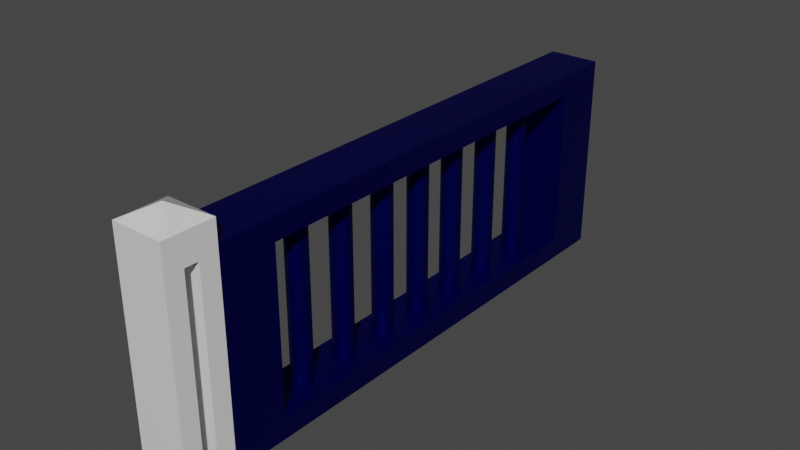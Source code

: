# Source: Pagar.blend  (saved by Blender 2.92.15; exported with 4.5.12 LTS)
import bpy
from mathutils import Matrix  # noqa: F401  (used for matrix-valued properties, if any)

bpy.ops.wm.read_factory_settings(use_empty=True)
scene = bpy.context.scene
scene.name = 'Scene'

# ---- collections
col_collection = bpy.data.collections.new('Collection'); scene.collection.children.link(col_collection)

# ---- materials (node trees are filled in below, after node groups)
mat_base = bpy.data.materials.new('Base')
mat_base.alpha_threshold = 0.0
mat_base.use_transparent_shadow = False
mat_base.line_color = (0.0, 0.0, 0.0, 1.0)
mat_material = bpy.data.materials.new('Material')
mat_material.use_transparent_shadow = False

# ---- material node trees
mat_base.use_nodes = True; mat_base.node_tree.nodes.clear()
_N = mat_base.node_tree.nodes; _L = mat_base.node_tree.links
n0 = _N.new('ShaderNodeOutputMaterial'); n0.name = 'Material Output'; n0.location = (300, 300)
n1 = _N.new('ShaderNodeBsdfPrincipled'); n1.name = 'Principled BSDF'; n1.location = (10, 300)
n1.distribution = 'GGX'
n1.subsurface_method = 'BURLEY'
n1.inputs[0].default_value = (0.0, 0.0005787, 0.1117, 1.0)
n1.inputs[1].default_value = 0.7409
n1.inputs[2].default_value = 0.5227
n1.inputs[3].default_value = 1.45
n1.inputs[13].default_value = 0.1136
n1.inputs[27].default_value = (0.0, 0.0, 0.0, 1.0)
n1.inputs[28].default_value = 1.0
_L.new(n1.outputs[0], n0.inputs[0])
n0.is_active_output = True
mat_material.use_nodes = True; mat_material.node_tree.nodes.clear()
_N = mat_material.node_tree.nodes; _L = mat_material.node_tree.links
n0 = _N.new('ShaderNodeBsdfPrincipled'); n0.name = 'Principled BSDF'; n0.location = (10, 300)
n0.distribution = 'GGX'
n0.subsurface_method = 'BURLEY'
n0.inputs[2].default_value = 0.2682
n0.inputs[3].default_value = 1.45
n0.inputs[27].default_value = (0.0, 0.0, 0.0, 1.0)
n0.inputs[28].default_value = 1.0
n1 = _N.new('ShaderNodeOutputMaterial'); n1.name = 'Material Output'; n1.location = (300, 300)
_L.new(n0.outputs[0], n1.inputs[0])
n1.is_active_output = True

# ---- world
world_world = bpy.data.worlds.new('World'); scene.world = world_world
world_world.use_nodes = True; world_world.node_tree.nodes.clear()
_N = world_world.node_tree.nodes; _L = world_world.node_tree.links
n0 = _N.new('ShaderNodeOutputWorld'); n0.name = 'World Output'; n0.location = (300, 300)
n1 = _N.new('ShaderNodeBackground'); n1.name = 'Background'; n1.location = (10, 300)
n1.inputs[0].default_value = (0.05088, 0.05088, 0.05088, 1.0)
_L.new(n1.outputs[0], n0.inputs[0])
n0.is_active_output = True
world_world.color = (0.05088, 0.05088, 0.05088)
world_world.use_sun_shadow = False
world_world.sun_shadow_jitter_overblur = 0.0

# ---- meshes
me_cube = bpy.data.meshes.new('Cube')
me_cube.from_pydata([(1.0, 0.7863, 0.7863), (1.0, 0.7863, -0.7863), (1.0, -0.7863, 0.7863), (1.0, -0.7863, -0.7863), (-1.0, 0.7863, 0.7863), (-1.0, 0.7863, -0.7863), (-1.0, -0.7863, 0.7863), (-1.0, -0.7863, -0.7863), (-1.0, 1.0, -1.0), (-1.0, -1.071, -0.9294), (1.0, 1.0, 1.0), (1.0, 1.0, -1.0), (-1.0, -1.071, 0.9294), (1.0, -1.071, 0.9294), (1.0, -1.071, -0.9294), (-1.0, 1.0, 1.0), (-0.01191, -0.3595, 0.7773), (-0.01191, -0.3595, -0.7872), (-0.01191, 0.04171, -0.7872), (-0.01191, 0.04171, 0.7773), (0.1412, 0.03866, -0.7872), (0.1412, 0.03866, 0.7773), (0.2709, 0.02999, -0.7872), (0.2709, 0.02999, 0.7773), (0.3576, 0.01702, -0.7872), (0.3576, 0.01702, 0.7773), (0.3881, 0.00171, -0.7872), (0.3881, 0.00171, 0.7773), (0.3576, -0.0136, -0.7872), (0.3576, -0.0136, 0.7773), (0.2709, -0.02657, -0.7872), (0.2709, -0.02657, 0.7773), (0.1412, -0.03525, -0.7872), (0.1412, -0.03525, 0.7773), (-0.01191, -0.03829, -0.7872), (-0.01191, -0.03829, 0.7773), (-0.165, -0.03525, -0.7872), (-0.165, -0.03525, 0.7773), (-0.2947, -0.02657, -0.7872), (-0.2947, -0.02657, 0.7773), (-0.3815, -0.0136, -0.7872), (-0.3815, -0.0136, 0.7773), (-0.4119, 0.00171, -0.7872), (-0.4119, 0.00171, 0.7773), (-0.3815, 0.01702, -0.7872), (-0.3815, 0.01702, 0.7773), (-0.2947, 0.02999, -0.7872), (-0.2947, 0.02999, 0.7773), (-0.165, 0.03866, -0.7872), (-0.165, 0.03866, 0.7773), (0.1412, -0.3626, -0.7872), (0.1412, -0.3626, 0.7773), (0.2709, -0.3712, -0.7872), (0.2709, -0.3712, 0.7773), (0.3576, -0.3842, -0.7872), (0.3576, -0.3842, 0.7773), (0.3881, -0.3995, -0.7872), (0.3881, -0.3995, 0.7773), (0.3576, -0.4148, -0.7872), (0.3576, -0.4148, 0.7773), (0.2709, -0.4278, -0.7872), (0.2709, -0.4278, 0.7773), (0.1412, -0.4365, -0.7872), (0.1412, -0.4365, 0.7773), (-0.01191, -0.4395, -0.7872), (-0.01191, -0.4395, 0.7773), (-0.165, -0.4365, -0.7872), (-0.165, -0.4365, 0.7773), (-0.2947, -0.4278, -0.7872), (-0.2947, -0.4278, 0.7773), (-0.3815, -0.4148, -0.7872), (-0.3815, -0.4148, 0.7773), (-0.4119, -0.3995, -0.7872), (-0.4119, -0.3995, 0.7773), (-0.3815, -0.3842, -0.7872), (-0.3815, -0.3842, 0.7773), (-0.2947, -0.3712, -0.7872), (-0.2947, -0.3712, 0.7773), (-0.165, -0.3626, -0.7872), (-0.165, -0.3626, 0.7773), (-0.01191, 0.443, 0.7773), (-0.01191, 0.443, -0.7872), (0.1412, 0.4399, -0.7872), (0.1412, 0.4399, 0.7773), (0.2709, 0.4312, -0.7872), (0.2709, 0.4312, 0.7773), (0.3576, 0.4183, -0.7872), (0.3576, 0.4183, 0.7773), (0.3881, 0.403, -0.7872), (0.3881, 0.403, 0.7773), (0.3576, 0.3876, -0.7872), (0.3576, 0.3876, 0.7773), (0.2709, 0.3747, -0.7872), (0.2709, 0.3747, 0.7773), (0.1412, 0.366, -0.7872), (0.1412, 0.366, 0.7773), (-0.01191, 0.363, -0.7872), (-0.01191, 0.363, 0.7773), (-0.165, 0.366, -0.7872), (-0.165, 0.366, 0.7773), (-0.2947, 0.3747, -0.7872), (-0.2947, 0.3747, 0.7773), (-0.3815, 0.3876, -0.7872), (-0.3815, 0.3876, 0.7773), (-0.4119, 0.403, -0.7872), (-0.4119, 0.403, 0.7773), (-0.3815, 0.4183, -0.7872), (-0.3815, 0.4183, 0.7773), (-0.2947, 0.4312, -0.7872), (-0.2947, 0.4312, 0.7773), (-0.165, 0.4399, -0.7872), (-0.165, 0.4399, 0.7773), (-0.01191, 0.6497, 0.7773), (-0.01191, 0.6497, -0.7872), (0.1412, 0.6467, -0.7872), (0.1412, 0.6467, 0.7773), (0.2709, 0.638, -0.7872), (0.2709, 0.638, 0.7773), (0.3576, 0.625, -0.7872), (0.3576, 0.625, 0.7773), (0.3881, 0.6097, -0.7872), (0.3881, 0.6097, 0.7773), (0.3576, 0.5944, -0.7872), (0.3576, 0.5944, 0.7773), (0.2709, 0.5814, -0.7872), (0.2709, 0.5814, 0.7773), (0.1412, 0.5727, -0.7872), (0.1412, 0.5727, 0.7773), (-0.01191, 0.5697, -0.7872), (-0.01191, 0.5697, 0.7773), (-0.165, 0.5727, -0.7872), (-0.165, 0.5727, 0.7773), (-0.2947, 0.5814, -0.7872), (-0.2947, 0.5814, 0.7773), (-0.3815, 0.5944, -0.7872), (-0.3815, 0.5944, 0.7773), (-0.4119, 0.6097, -0.7872), (-0.4119, 0.6097, 0.7773), (-0.3815, 0.625, -0.7872), (-0.3815, 0.625, 0.7773), (-0.2947, 0.638, -0.7872), (-0.2947, 0.638, 0.7773), (-0.165, 0.6467, -0.7872), (-0.165, 0.6467, 0.7773), (-0.01191, 0.2362, 0.7773), (-0.01191, 0.2362, -0.7872), (0.1412, 0.2332, -0.7872), (0.1412, 0.2332, 0.7773), (0.2709, 0.2245, -0.7872), (0.2709, 0.2245, 0.7773), (0.3576, 0.2115, -0.7872), (0.3576, 0.2115, 0.7773), (0.3881, 0.1962, -0.7872), (0.3881, 0.1962, 0.7773), (0.3576, 0.1809, -0.7872), (0.3576, 0.1809, 0.7773), (0.2709, 0.1679, -0.7872), (0.2709, 0.1679, 0.7773), (0.1412, 0.1592, -0.7872), (0.1412, 0.1592, 0.7773), (-0.01191, 0.1562, -0.7872), (-0.01191, 0.1562, 0.7773), (-0.165, 0.1592, -0.7872), (-0.165, 0.1592, 0.7773), (-0.2947, 0.1679, -0.7872), (-0.2947, 0.1679, 0.7773), (-0.3815, 0.1809, -0.7872), (-0.3815, 0.1809, 0.7773), (-0.4119, 0.1962, -0.7872), (-0.4119, 0.1962, 0.7773), (-0.3815, 0.2115, -0.7872), (-0.3815, 0.2115, 0.7773), (-0.2947, 0.2245, -0.7872), (-0.2947, 0.2245, 0.7773), (-0.165, 0.2332, -0.7872), (-0.165, 0.2332, 0.7773), (-0.01191, -0.152, -0.7872), (-0.01191, -0.152, 0.7773), (0.1412, -0.1551, -0.7872), (0.1412, -0.1551, 0.7773), (0.2709, -0.1637, -0.7872), (0.2709, -0.1637, 0.7773), (0.3576, -0.1767, -0.7872), (0.3576, -0.1767, 0.7773), (0.3881, -0.192, -0.7872), (0.3881, -0.192, 0.7773), (0.3576, -0.2073, -0.7872), (0.3576, -0.2073, 0.7773), (0.2709, -0.2203, -0.7872), (0.2709, -0.2203, 0.7773), (0.1412, -0.229, -0.7872), (0.1412, -0.229, 0.7773), (-0.01191, -0.232, -0.7872), (-0.01191, -0.232, 0.7773), (-0.165, -0.229, -0.7872), (-0.165, -0.229, 0.7773), (-0.2947, -0.2203, -0.7872), (-0.2947, -0.2203, 0.7773), (-0.3815, -0.2073, -0.7872), (-0.3815, -0.2073, 0.7773), (-0.4119, -0.192, -0.7872), (-0.4119, -0.192, 0.7773), (-0.3815, -0.1767, -0.7872), (-0.3815, -0.1767, 0.7773), (-0.2947, -0.1637, -0.7872), (-0.2947, -0.1637, 0.7773), (-0.165, -0.1551, -0.7872), (-0.165, -0.1551, 0.7773), (-0.01191, -0.5637, -0.7872), (-0.01191, -0.5637, 0.7773), (0.1412, -0.5667, -0.7872), (0.1412, -0.5667, 0.7773), (0.2709, -0.5754, -0.7872), (0.2709, -0.5754, 0.7773), (0.3576, -0.5884, -0.7872), (0.3576, -0.5884, 0.7773), (0.3881, -0.6037, -0.7872), (0.3881, -0.6037, 0.7773), (0.3576, -0.619, -0.7872), (0.3576, -0.619, 0.7773), (0.2709, -0.632, -0.7872), (0.2709, -0.632, 0.7773), (0.1412, -0.6406, -0.7872), (0.1412, -0.6406, 0.7773), (-0.01191, -0.6437, -0.7872), (-0.01191, -0.6437, 0.7773), (-0.165, -0.6406, -0.7872), (-0.165, -0.6406, 0.7773), (-0.2947, -0.632, -0.7872), (-0.2947, -0.632, 0.7773), (-0.3815, -0.619, -0.7872), (-0.3815, -0.619, 0.7773), (-0.4119, -0.6037, -0.7872), (-0.4119, -0.6037, 0.7773), (-0.3815, -0.5884, -0.7872), (-0.3815, -0.5884, 0.7773), (-0.2947, -0.5754, -0.7872), (-0.2947, -0.5754, 0.7773), (-0.165, -0.5667, -0.7872), (-0.165, -0.5667, 0.7773), (-1.0, -1.124, -0.9294), (-1.0, -1.124, 0.9294), (1.0, -1.124, 0.9294), (1.0, -1.124, -0.9294), (1.0, -1.0, 1.203), (-1.0, -1.0, 1.203), (1.0, -1.194, 1.203), (-1.0, -1.194, 1.203), (0.0, -1.097, 1.334), (-1.0, -1.0, -1.0), (-1.0, -1.0, 1.0), (1.0, -1.0, 1.0), (1.0, -1.0, -1.0), (-1.0, -1.194, -1.0), (-1.0, -1.194, 1.0), (1.0, -1.194, 1.0), (1.0, -1.194, -1.0)], [], [(10, 15, 250, 251), (12, 13, 242, 241), (5, 7, 3, 1), (8, 11, 252, 249), (7, 6, 2, 3), (8, 15, 10, 11), (7, 5, 8, 249), (0, 1, 11, 10), (6, 7, 249, 250), (3, 2, 251, 252), (5, 4, 15, 8), (2, 0, 10, 251), (4, 6, 250, 15), (1, 3, 252, 11), (1, 0, 4, 5), (0, 2, 6, 4), (51, 16, 79, 77, 75, 73, 71, 69, 67, 65, 63, 61, 59, 57, 55, 53), (18, 19, 21, 20), (74, 75, 77, 76), (20, 21, 23, 22), (72, 73, 75, 74), (22, 23, 25, 24), (70, 71, 73, 72), (24, 25, 27, 26), (68, 69, 71, 70), (26, 27, 29, 28), (66, 67, 69, 68), (28, 29, 31, 30), (64, 65, 67, 66), (30, 31, 33, 32), (62, 63, 65, 64), (32, 33, 35, 34), (60, 61, 63, 62), (34, 35, 37, 36), (58, 59, 61, 60), (36, 37, 39, 38), (56, 57, 59, 58), (38, 39, 41, 40), (54, 55, 57, 56), (40, 41, 43, 42), (17, 50, 52, 54, 56, 58, 60, 62, 64, 66, 68, 70, 72, 74, 76, 78), (52, 53, 55, 54), (42, 43, 45, 44), (78, 79, 16, 17), (50, 51, 53, 52), (44, 45, 47, 46), (21, 19, 49, 47, 45, 43, 41, 39, 37, 35, 33, 31, 29, 27, 25, 23), (17, 16, 51, 50), (46, 47, 49, 48), (76, 77, 79, 78), (48, 49, 19, 18), (18, 20, 22, 24, 26, 28, 30, 32, 34, 36, 38, 40, 42, 44, 46, 48), (83, 80, 111, 109, 107, 105, 103, 101, 99, 97, 95, 93, 91, 89, 87, 85), (106, 107, 109, 108), (104, 105, 107, 106), (102, 103, 105, 104), (100, 101, 103, 102), (98, 99, 101, 100), (96, 97, 99, 98), (94, 95, 97, 96), (92, 93, 95, 94), (90, 91, 93, 92), (88, 89, 91, 90), (86, 87, 89, 88), (81, 82, 84, 86, 88, 90, 92, 94, 96, 98, 100, 102, 104, 106, 108, 110), (84, 85, 87, 86), (110, 111, 80, 81), (82, 83, 85, 84), (81, 80, 83, 82), (108, 109, 111, 110), (115, 112, 143, 141, 139, 137, 135, 133, 131, 129, 127, 125, 123, 121, 119, 117), (138, 139, 141, 140), (136, 137, 139, 138), (134, 135, 137, 136), (132, 133, 135, 134), (130, 131, 133, 132), (128, 129, 131, 130), (126, 127, 129, 128), (124, 125, 127, 126), (122, 123, 125, 124), (120, 121, 123, 122), (118, 119, 121, 120), (113, 114, 116, 118, 120, 122, 124, 126, 128, 130, 132, 134, 136, 138, 140, 142), (116, 117, 119, 118), (142, 143, 112, 113), (114, 115, 117, 116), (113, 112, 115, 114), (140, 141, 143, 142), (147, 144, 175, 173, 171, 169, 167, 165, 163, 161, 159, 157, 155, 153, 151, 149), (170, 171, 173, 172), (168, 169, 171, 170), (166, 167, 169, 168), (164, 165, 167, 166), (162, 163, 165, 164), (160, 161, 163, 162), (158, 159, 161, 160), (156, 157, 159, 158), (154, 155, 157, 156), (152, 153, 155, 154), (150, 151, 153, 152), (145, 146, 148, 150, 152, 154, 156, 158, 160, 162, 164, 166, 168, 170, 172, 174), (148, 149, 151, 150), (174, 175, 144, 145), (146, 147, 149, 148), (145, 144, 147, 146), (172, 173, 175, 174), (176, 177, 179, 178), (178, 179, 181, 180), (180, 181, 183, 182), (182, 183, 185, 184), (184, 185, 187, 186), (186, 187, 189, 188), (188, 189, 191, 190), (190, 191, 193, 192), (192, 193, 195, 194), (194, 195, 197, 196), (196, 197, 199, 198), (198, 199, 201, 200), (200, 201, 203, 202), (202, 203, 205, 204), (179, 177, 207, 205, 203, 201, 199, 197, 195, 193, 191, 189, 187, 185, 183, 181), (204, 205, 207, 206), (206, 207, 177, 176), (176, 178, 180, 182, 184, 186, 188, 190, 192, 194, 196, 198, 200, 202, 204, 206), (208, 209, 211, 210), (210, 211, 213, 212), (212, 213, 215, 214), (214, 215, 217, 216), (216, 217, 219, 218), (218, 219, 221, 220), (220, 221, 223, 222), (222, 223, 225, 224), (224, 225, 227, 226), (226, 227, 229, 228), (228, 229, 231, 230), (230, 231, 233, 232), (232, 233, 235, 234), (234, 235, 237, 236), (211, 209, 239, 237, 235, 233, 231, 229, 227, 225, 223, 221, 219, 217, 215, 213), (236, 237, 239, 238), (238, 239, 209, 208), (208, 210, 212, 214, 216, 218, 220, 222, 224, 226, 228, 230, 232, 234, 236, 238), (256, 255, 254, 253), (249, 252, 256, 253), (254, 255, 246, 247), (9, 14, 13, 12), (244, 245, 248), (255, 251, 244, 246), (250, 254, 247, 245), (251, 250, 245, 244), (246, 244, 248), (247, 246, 248), (245, 247, 248), (9, 12, 250, 249), (13, 14, 252, 251), (241, 240, 253, 254), (243, 242, 255, 256), (240, 9, 249, 253), (12, 241, 254, 250), (14, 243, 256, 252), (242, 13, 251, 255), (240, 241, 242, 243)])
me_cube.polygons.foreach_set('material_index', [0, 1, 0, 0, 0, 0, 0, 0, 0, 0, 0, 0, 0, 0, 0, 0, 0, 0, 0, 0, 0, 0, 0, 0, 0, 0, 0, 0, 0, 0, 0, 0, 0, 0, 0, 0, 0, 0, 0, 0, 0, 0, 0, 0, 0, 0, 0, 0, 0, 0, 0, 0, 0, 0, 0, 0, 0, 0, 0, 0, 0, 0, 0, 0, 0, 0, 0, 0, 0, 0, 0, 0, 0, 0, 0, 0, 0, 0, 0, 0, 0, 0, 0, 0, 0, 0, 0, 0, 0, 0, 0, 0, 0, 0, 0, 0, 0, 0, 0, 0, 0, 0, 0, 0, 0, 0, 0, 0, 0, 0, 0, 0, 0, 0, 0, 0, 0, 0, 0, 0, 0, 0, 0, 0, 0, 0, 0, 0, 0, 0, 0, 0, 0, 0, 0, 0, 0, 0, 0, 0, 0, 0, 1, 1, 1, 1, 1, 1, 1, 1, 1, 1, 1, 1, 1, 1, 1, 1, 1, 1, 1, 1])
_uv = me_cube.uv_layers.new(name='UVMap')
_uv.uv.foreach_set('vector', [0.625, 0.5, 0.875, 0.5, 0.875, 0.75, 0.625, 0.75, 0.6162, 0.0, 0.6162, 0.75, 0.6162, 0.75, 0.6162, 0.0, 0.4017, 0.2233, 0.4017, 0.02672, 0.4017, 0.7233, 0.4017, 0.5267, 0.125, 0.5, 0.375, 0.5, 0.375, 0.75, 0.125, 0.75, 0.4017, 0.02672, 0.5983, 0.02672, 0.5983, 0.7233, 0.4017, 0.7233, 0.375, 0.25, 0.625, 0.25, 0.625, 0.5, 0.375, 0.5, 0.4017, 0.02672, 0.4017, 0.2233, 0.375, 0.25, 0.375, 0.0, 0.5983, 0.5267, 0.4017, 0.5267, 0.375, 0.5, 0.625, 0.5, 0.5983, 0.02672, 0.4017, 0.02672, 0.375, 0.0, 0.625, 0.0, 0.4017, 0.7233, 0.5983, 0.7233, 0.625, 0.75, 0.375, 0.75, 0.4017, 0.2233, 0.5983, 0.2233, 0.625, 0.25, 0.375, 0.25, 0.5983, 0.7233, 0.5983, 0.5267, 0.625, 0.5, 0.625, 0.75, 0.5983, 0.2233, 0.5983, 0.02672, 0.625, 0.0, 0.625, 0.25, 0.4017, 0.5267, 0.4017, 0.7233, 0.375, 0.75, 0.375, 0.5, 0.4017, 0.5267, 0.5983, 0.5267, 0.5983, 0.2233, 0.4017, 0.2233, 0.5983, 0.5267, 0.5983, 0.7233, 0.5983, 0.02672, 0.5983, 0.2233, 0.3418, 0.4717, 0.25, 0.49, 0.1582, 0.4717, 0.08029, 0.4197, 0.02827, 0.3418, 0.01, 0.25, 0.02827, 0.1582, 0.08029, 0.08029, 0.1582, 0.02827, 0.25, 0.01, 0.3418, 0.02827, 0.4197, 0.08029, 0.4717, 0.1582, 0.49, 0.25, 0.4717, 0.3418, 0.4197, 0.4197, 1.0, 0.5, 1.0, 1.0, 0.9375, 1.0, 0.9375, 0.5, 0.1875, 0.5, 0.1875, 1.0, 0.125, 1.0, 0.125, 0.5, 0.9375, 0.5, 0.9375, 1.0, 0.875, 1.0, 0.875, 0.5, 0.25, 0.5, 0.25, 1.0, 0.1875, 1.0, 0.1875, 0.5, 0.875, 0.5, 0.875, 1.0, 0.8125, 1.0, 0.8125, 0.5, 0.3125, 0.5, 0.3125, 1.0, 0.25, 1.0, 0.25, 0.5, 0.8125, 0.5, 0.8125, 1.0, 0.75, 1.0, 0.75, 0.5, 0.375, 0.5, 0.375, 1.0, 0.3125, 1.0, 0.3125, 0.5, 0.75, 0.5, 0.75, 1.0, 0.6875, 1.0, 0.6875, 0.5, 0.4375, 0.5, 0.4375, 1.0, 0.375, 1.0, 0.375, 0.5, 0.6875, 0.5, 0.6875, 1.0, 0.625, 1.0, 0.625, 0.5, 0.5, 0.5, 0.5, 1.0, 0.4375, 1.0, 0.4375, 0.5, 0.625, 0.5, 0.625, 1.0, 0.5625, 1.0, 0.5625, 0.5, 0.5625, 0.5, 0.5625, 1.0, 0.5, 1.0, 0.5, 0.5, 0.5625, 0.5, 0.5625, 1.0, 0.5, 1.0, 0.5, 0.5, 0.625, 0.5, 0.625, 1.0, 0.5625, 1.0, 0.5625, 0.5, 0.5, 0.5, 0.5, 1.0, 0.4375, 1.0, 0.4375, 0.5, 0.6875, 0.5, 0.6875, 1.0, 0.625, 1.0, 0.625, 0.5, 0.4375, 0.5, 0.4375, 1.0, 0.375, 1.0, 0.375, 0.5, 0.75, 0.5, 0.75, 1.0, 0.6875, 1.0, 0.6875, 0.5, 0.375, 0.5, 0.375, 1.0, 0.3125, 1.0, 0.3125, 0.5, 0.8125, 0.5, 0.8125, 1.0, 0.75, 1.0, 0.75, 0.5, 0.3125, 0.5, 0.3125, 1.0, 0.25, 1.0, 0.25, 0.5, 0.75, 0.49, 0.8418, 0.4717, 0.9197, 0.4197, 0.9717, 0.3418, 0.99, 0.25, 0.9717, 0.1582, 0.9197, 0.08029, 0.8418, 0.02827, 0.75, 0.01, 0.6582, 0.02827, 0.5803, 0.08029, 0.5283, 0.1582, 0.51, 0.25, 0.5283, 0.3418, 0.5803, 0.4197, 0.6582, 0.4717, 0.875, 0.5, 0.875, 1.0, 0.8125, 1.0, 0.8125, 0.5, 0.25, 0.5, 0.25, 1.0, 0.1875, 1.0, 0.1875, 0.5, 0.0625, 0.5, 0.0625, 1.0, 0.0, 1.0, 0.0, 0.5, 0.9375, 0.5, 0.9375, 1.0, 0.875, 1.0, 0.875, 0.5, 0.1875, 0.5, 0.1875, 1.0, 0.125, 1.0, 0.125, 0.5, 0.3418, 0.4717, 0.25, 0.49, 0.1582, 0.4717, 0.08029, 0.4197, 0.02827, 0.3418, 0.01, 0.25, 0.02827, 0.1582, 0.08029, 0.08029, 0.1582, 0.02827, 0.25, 0.01, 0.3418, 0.02827, 0.4197, 0.08029, 0.4717, 0.1582, 0.49, 0.25, 0.4717, 0.3418, 0.4197, 0.4197, 1.0, 0.5, 1.0, 1.0, 0.9375, 1.0, 0.9375, 0.5, 0.125, 0.5, 0.125, 1.0, 0.0625, 1.0, 0.0625, 0.5, 0.125, 0.5, 0.125, 1.0, 0.0625, 1.0, 0.0625, 0.5, 0.0625, 0.5, 0.0625, 1.0, 0.0, 1.0, 0.0, 0.5, 0.75, 0.49, 0.8418, 0.4717, 0.9197, 0.4197, 0.9717, 0.3418, 0.99, 0.25, 0.9717, 0.1582, 0.9197, 0.08029, 0.8418, 0.02827, 0.75, 0.01, 0.6582, 0.02827, 0.5803, 0.08029, 0.5283, 0.1582, 0.51, 0.25, 0.5283, 0.3418, 0.5803, 0.4197, 0.6582, 0.4717, 0.3418, 0.4717, 0.25, 0.49, 0.1582, 0.4717, 0.08029, 0.4197, 0.02827, 0.3418, 0.01, 0.25, 0.02827, 0.1582, 0.08029, 0.08029, 0.1582, 0.02827, 0.25, 0.01, 0.3418, 0.02827, 0.4197, 0.08029, 0.4717, 0.1582, 0.49, 0.25, 0.4717, 0.3418, 0.4197, 0.4197, 0.1875, 0.5, 0.1875, 1.0, 0.125, 1.0, 0.125, 0.5, 0.25, 0.5, 0.25, 1.0, 0.1875, 1.0, 0.1875, 0.5, 0.3125, 0.5, 0.3125, 1.0, 0.25, 1.0, 0.25, 0.5, 0.375, 0.5, 0.375, 1.0, 0.3125, 1.0, 0.3125, 0.5, 0.4375, 0.5, 0.4375, 1.0, 0.375, 1.0, 0.375, 0.5, 0.5, 0.5, 0.5, 1.0, 0.4375, 1.0, 0.4375, 0.5, 0.5625, 0.5, 0.5625, 1.0, 0.5, 1.0, 0.5, 0.5, 0.625, 0.5, 0.625, 1.0, 0.5625, 1.0, 0.5625, 0.5, 0.6875, 0.5, 0.6875, 1.0, 0.625, 1.0, 0.625, 0.5, 0.75, 0.5, 0.75, 1.0, 0.6875, 1.0, 0.6875, 0.5, 0.8125, 0.5, 0.8125, 1.0, 0.75, 1.0, 0.75, 0.5, 0.75, 0.49, 0.8418, 0.4717, 0.9197, 0.4197, 0.9717, 0.3418, 0.99, 0.25, 0.9717, 0.1582, 0.9197, 0.08029, 0.8418, 0.02827, 0.75, 0.01, 0.6582, 0.02827, 0.5803, 0.08029, 0.5283, 0.1582, 0.51, 0.25, 0.5283, 0.3418, 0.5803, 0.4197, 0.6582, 0.4717, 0.875, 0.5, 0.875, 1.0, 0.8125, 1.0, 0.8125, 0.5, 0.0625, 0.5, 0.0625, 1.0, 0.0, 1.0, 0.0, 0.5, 0.9375, 0.5, 0.9375, 1.0, 0.875, 1.0, 0.875, 0.5, 1.0, 0.5, 1.0, 1.0, 0.9375, 1.0, 0.9375, 0.5, 0.125, 0.5, 0.125, 1.0, 0.0625, 1.0, 0.0625, 0.5, 0.3418, 0.4717, 0.25, 0.49, 0.1582, 0.4717, 0.08029, 0.4197, 0.02827, 0.3418, 0.01, 0.25, 0.02827, 0.1582, 0.08029, 0.08029, 0.1582, 0.02827, 0.25, 0.01, 0.3418, 0.02827, 0.4197, 0.08029, 0.4717, 0.1582, 0.49, 0.25, 0.4717, 0.3418, 0.4197, 0.4197, 0.1875, 0.5, 0.1875, 1.0, 0.125, 1.0, 0.125, 0.5, 0.25, 0.5, 0.25, 1.0, 0.1875, 1.0, 0.1875, 0.5, 0.3125, 0.5, 0.3125, 1.0, 0.25, 1.0, 0.25, 0.5, 0.375, 0.5, 0.375, 1.0, 0.3125, 1.0, 0.3125, 0.5, 0.4375, 0.5, 0.4375, 1.0, 0.375, 1.0, 0.375, 0.5, 0.5, 0.5, 0.5, 1.0, 0.4375, 1.0, 0.4375, 0.5, 0.5625, 0.5, 0.5625, 1.0, 0.5, 1.0, 0.5, 0.5, 0.625, 0.5, 0.625, 1.0, 0.5625, 1.0, 0.5625, 0.5, 0.6875, 0.5, 0.6875, 1.0, 0.625, 1.0, 0.625, 0.5, 0.75, 0.5, 0.75, 1.0, 0.6875, 1.0, 0.6875, 0.5, 0.8125, 0.5, 0.8125, 1.0, 0.75, 1.0, 0.75, 0.5, 0.75, 0.49, 0.8418, 0.4717, 0.9197, 0.4197, 0.9717, 0.3418, 0.99, 0.25, 0.9717, 0.1582, 0.9197, 0.08029, 0.8418, 0.02827, 0.75, 0.01, 0.6582, 0.02827, 0.5803, 0.08029, 0.5283, 0.1582, 0.51, 0.25, 0.5283, 0.3418, 0.5803, 0.4197, 0.6582, 0.4717, 0.875, 0.5, 0.875, 1.0, 0.8125, 1.0, 0.8125, 0.5, 0.0625, 0.5, 0.0625, 1.0, 0.0, 1.0, 0.0, 0.5, 0.9375, 0.5, 0.9375, 1.0, 0.875, 1.0, 0.875, 0.5, 1.0, 0.5, 1.0, 1.0, 0.9375, 1.0, 0.9375, 0.5, 0.125, 0.5, 0.125, 1.0, 0.0625, 1.0, 0.0625, 0.5, 0.3418, 0.4717, 0.25, 0.49, 0.1582, 0.4717, 0.08029, 0.4197, 0.02827, 0.3418, 0.01, 0.25, 0.02827, 0.1582, 0.08029, 0.08029, 0.1582, 0.02827, 0.25, 0.01, 0.3418, 0.02827, 0.4197, 0.08029, 0.4717, 0.1582, 0.49, 0.25, 0.4717, 0.3418, 0.4197, 0.4197, 0.1875, 0.5, 0.1875, 1.0, 0.125, 1.0, 0.125, 0.5, 0.25, 0.5, 0.25, 1.0, 0.1875, 1.0, 0.1875, 0.5, 0.3125, 0.5, 0.3125, 1.0, 0.25, 1.0, 0.25, 0.5, 0.375, 0.5, 0.375, 1.0, 0.3125, 1.0, 0.3125, 0.5, 0.4375, 0.5, 0.4375, 1.0, 0.375, 1.0, 0.375, 0.5, 0.5, 0.5, 0.5, 1.0, 0.4375, 1.0, 0.4375, 0.5, 0.5625, 0.5, 0.5625, 1.0, 0.5, 1.0, 0.5, 0.5, 0.625, 0.5, 0.625, 1.0, 0.5625, 1.0, 0.5625, 0.5, 0.6875, 0.5, 0.6875, 1.0, 0.625, 1.0, 0.625, 0.5, 0.75, 0.5, 0.75, 1.0, 0.6875, 1.0, 0.6875, 0.5, 0.8125, 0.5, 0.8125, 1.0, 0.75, 1.0, 0.75, 0.5, 0.75, 0.49, 0.8418, 0.4717, 0.9197, 0.4197, 0.9717, 0.3418, 0.99, 0.25, 0.9717, 0.1582, 0.9197, 0.08029, 0.8418, 0.02827, 0.75, 0.01, 0.6582, 0.02827, 0.5803, 0.08029, 0.5283, 0.1582, 0.51, 0.25, 0.5283, 0.3418, 0.5803, 0.4197, 0.6582, 0.4717, 0.875, 0.5, 0.875, 1.0, 0.8125, 1.0, 0.8125, 0.5, 0.0625, 0.5, 0.0625, 1.0, 0.0, 1.0, 0.0, 0.5, 0.9375, 0.5, 0.9375, 1.0, 0.875, 1.0, 0.875, 0.5, 1.0, 0.5, 1.0, 1.0, 0.9375, 1.0, 0.9375, 0.5, 0.125, 0.5, 0.125, 1.0, 0.0625, 1.0, 0.0625, 0.5, 1.0, 0.5, 1.0, 1.0, 0.9375, 1.0, 0.9375, 0.5, 0.9375, 0.5, 0.9375, 1.0, 0.875, 1.0, 0.875, 0.5, 0.875, 0.5, 0.875, 1.0, 0.8125, 1.0, 0.8125, 0.5, 0.8125, 0.5, 0.8125, 1.0, 0.75, 1.0, 0.75, 0.5, 0.75, 0.5, 0.75, 1.0, 0.6875, 1.0, 0.6875, 0.5, 0.6875, 0.5, 0.6875, 1.0, 0.625, 1.0, 0.625, 0.5, 0.625, 0.5, 0.625, 1.0, 0.5625, 1.0, 0.5625, 0.5, 0.5625, 0.5, 0.5625, 1.0, 0.5, 1.0, 0.5, 0.5, 0.5, 0.5, 0.5, 1.0, 0.4375, 1.0, 0.4375, 0.5, 0.4375, 0.5, 0.4375, 1.0, 0.375, 1.0, 0.375, 0.5, 0.375, 0.5, 0.375, 1.0, 0.3125, 1.0, 0.3125, 0.5, 0.3125, 0.5, 0.3125, 1.0, 0.25, 1.0, 0.25, 0.5, 0.25, 0.5, 0.25, 1.0, 0.1875, 1.0, 0.1875, 0.5, 0.1875, 0.5, 0.1875, 1.0, 0.125, 1.0, 0.125, 0.5, 0.3418, 0.4717, 0.25, 0.49, 0.1582, 0.4717, 0.08029, 0.4197, 0.02827, 0.3418, 0.01, 0.25, 0.02827, 0.1582, 0.08029, 0.08029, 0.1582, 0.02827, 0.25, 0.01, 0.3418, 0.02827, 0.4197, 0.08029, 0.4717, 0.1582, 0.49, 0.25, 0.4717, 0.3418, 0.4197, 0.4197, 0.125, 0.5, 0.125, 1.0, 0.0625, 1.0, 0.0625, 0.5, 0.0625, 0.5, 0.0625, 1.0, 0.0, 1.0, 0.0, 0.5, 0.75, 0.49, 0.8418, 0.4717, 0.9197, 0.4197, 0.9717, 0.3418, 0.99, 0.25, 0.9717, 0.1582, 0.9197, 0.08029, 0.8418, 0.02827, 0.75, 0.01, 0.6582, 0.02827, 0.5803, 0.08029, 0.5283, 0.1582, 0.51, 0.25, 0.5283, 0.3418, 0.5803, 0.4197, 0.6582, 0.4717, 1.0, 0.5, 1.0, 1.0, 0.9375, 1.0, 0.9375, 0.5, 0.9375, 0.5, 0.9375, 1.0, 0.875, 1.0, 0.875, 0.5, 0.875, 0.5, 0.875, 1.0, 0.8125, 1.0, 0.8125, 0.5, 0.8125, 0.5, 0.8125, 1.0, 0.75, 1.0, 0.75, 0.5, 0.75, 0.5, 0.75, 1.0, 0.6875, 1.0, 0.6875, 0.5, 0.6875, 0.5, 0.6875, 1.0, 0.625, 1.0, 0.625, 0.5, 0.625, 0.5, 0.625, 1.0, 0.5625, 1.0, 0.5625, 0.5, 0.5625, 0.5, 0.5625, 1.0, 0.5, 1.0, 0.5, 0.5, 0.5, 0.5, 0.5, 1.0, 0.4375, 1.0, 0.4375, 0.5, 0.4375, 0.5, 0.4375, 1.0, 0.375, 1.0, 0.375, 0.5, 0.375, 0.5, 0.375, 1.0, 0.3125, 1.0, 0.3125, 0.5, 0.3125, 0.5, 0.3125, 1.0, 0.25, 1.0, 0.25, 0.5, 0.25, 0.5, 0.25, 1.0, 0.1875, 1.0, 0.1875, 0.5, 0.1875, 0.5, 0.1875, 1.0, 0.125, 1.0, 0.125, 0.5, 0.3418, 0.4717, 0.25, 0.49, 0.1582, 0.4717, 0.08029, 0.4197, 0.02827, 0.3418, 0.01, 0.25, 0.02827, 0.1582, 0.08029, 0.08029, 0.1582, 0.02827, 0.25, 0.01, 0.3418, 0.02827, 0.4197, 0.08029, 0.4717, 0.1582, 0.49, 0.25, 0.4717, 0.3418, 0.4197, 0.4197, 0.125, 0.5, 0.125, 1.0, 0.0625, 1.0, 0.0625, 0.5, 0.0625, 0.5, 0.0625, 1.0, 0.0, 1.0, 0.0, 0.5, 0.75, 0.49, 0.8418, 0.4717, 0.9197, 0.4197, 0.9717, 0.3418, 0.99, 0.25, 0.9717, 0.1582, 0.9197, 0.08029, 0.8418, 0.02827, 0.75, 0.01, 0.6582, 0.02827, 0.5803, 0.08029, 0.5283, 0.1582, 0.51, 0.25, 0.5283, 0.3418, 0.5803, 0.4197, 0.6582, 0.4717, 0.375, 0.75, 0.625, 0.75, 0.625, 1.0, 0.375, 1.0, 0.125, 0.75, 0.375, 0.75, 0.375, 0.75, 0.125, 0.75, 0.625, 1.0, 0.625, 0.75, 0.625, 0.75, 0.625, 1.0, 0.3838, 0.0, 0.3838, 0.75, 0.6162, 0.75, 0.6162, 0.0, 0.625, 0.75, 0.875, 0.75, 0.625, 0.75, 0.625, 0.75, 0.625, 0.75, 0.625, 0.75, 0.625, 0.75, 0.625, 0.0, 0.625, 0.0, 0.625, 0.0, 0.625, 0.0, 0.625, 0.75, 0.875, 0.75, 0.875, 0.75, 0.625, 0.75, 0.625, 0.75, 0.625, 0.75, 0.625, 0.75, 0.625, 1.0, 0.625, 0.75, 0.625, 1.0, 0.625, 0.0, 0.625, 0.0, 0.625, 0.0, 0.3838, 0.0, 0.6162, 0.0, 0.625, 0.0, 0.375, 0.0, 0.6162, 0.75, 0.3838, 0.75, 0.375, 0.75, 0.625, 0.75, 0.6162, 0.0, 0.3838, 0.0, 0.375, 0.0, 0.625, 0.0, 0.3838, 0.75, 0.6162, 0.75, 0.625, 0.75, 0.375, 0.75, 0.3838, 0.0, 0.3838, 0.0, 0.375, 0.0, 0.375, 0.0, 0.6162, 0.0, 0.6162, 0.0, 0.625, 0.0, 0.625, 0.0, 0.3838, 0.75, 0.3838, 0.75, 0.375, 0.75, 0.375, 0.75, 0.6162, 0.75, 0.6162, 0.75, 0.625, 0.75, 0.625, 0.75, 0.3838, 0.0, 0.6162, 0.0, 0.6162, 0.75, 0.3838, 0.75])
me_cube.materials.append(mat_base)
me_cube.materials.append(mat_material)
me_cube.use_remesh_preserve_volume = False
me_cube.use_remesh_preserve_attributes = False
me_cube.use_mirror_vertex_groups = False
me_cube.update()

# ---- objects
ob_cube = bpy.data.objects.new('Cube', me_cube)

# ---- transforms, parenting, visibility, modifiers, constraints
ob_cube.location = (0.0, 0.0, 0.0)
ob_cube.scale = (0.5, 5.0, 2.0)
ob_cube.lock_rotations_4d = False
ob_cube.empty_display_type = 'ARROWS'
ob_cube.lineart.crease_threshold = 0.0

# ---- collection membership
col_collection.objects.link(ob_cube)

# ---- scene / render settings (as saved in the file)
scene.frame_start = 1; scene.frame_end = 250; scene.frame_set(1)
scene.render.engine = 'BLENDER_EEVEE_NEXT'
scene.cycles.use_denoising = False
scene.cycles.samples = 128
scene.cycles.sampling_pattern = 'TABULATED_SOBOL'
scene.cycles.use_adaptive_sampling = False
scene.cycles.use_light_tree = False
scene.view_settings.view_transform = 'Filmic'
bpy.context.view_layer.update()

# ---- added for rendering (the .blend has no active camera and no usable light): camera, sun
cam_auto = bpy.data.cameras.new('AutoCamera')
cam_auto.lens = 50.0
cam_auto.sensor_width = 36.0
cam_auto.clip_end = 1000.0
ob_auto_camera = bpy.data.objects.new('AutoCamera', cam_auto)
scene.collection.objects.link(ob_auto_camera)
ob_auto_camera.location = (11.0706, -13.7709, 9.19003)
ob_auto_camera.rotation_euler = (1.09748, -7.21219e-08, 0.694738)
scene.camera = ob_auto_camera
light_auto_sun = bpy.data.lights.new('AutoSun', 'SUN')
light_auto_sun.energy = 3.0
light_auto_sun.angle = 0.0523599
ob_auto_sun = bpy.data.objects.new('AutoSun', light_auto_sun)
scene.collection.objects.link(ob_auto_sun)
ob_auto_sun.rotation_euler = (0.872665, 0.174533, 0.523599)
bpy.context.view_layer.update()
